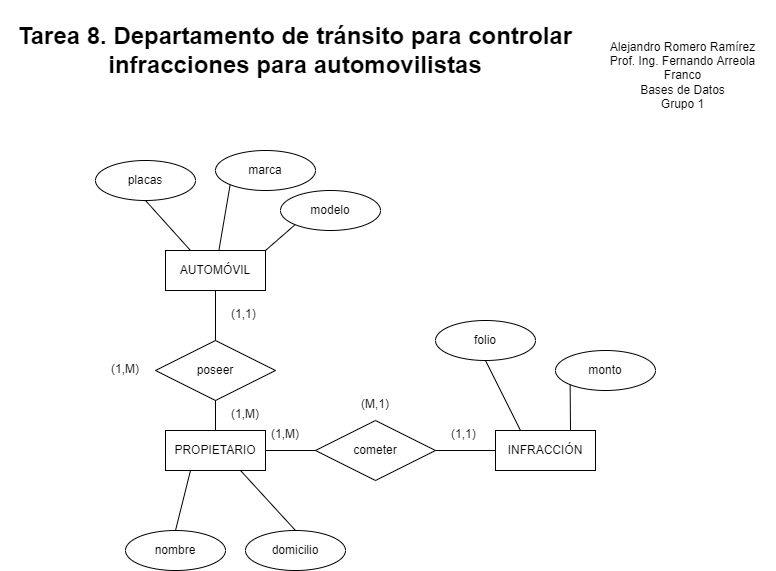

The diagram above was exported from draw.io. Its source (the exported page's mxGraphModel, read from the mxfile embedded in the PNG):
<mxGraphModel dx="1422" dy="762" grid="1" gridSize="10" guides="1" tooltips="1" connect="1" arrows="1" fold="1" page="1" pageScale="1" pageWidth="850" pageHeight="1100" math="0" shadow="0" extFonts="Permanent Marker^https://fonts.googleapis.com/css?family=Permanent+Marker">
  <root>
    <mxCell id="0" />
    <mxCell id="1" parent="0" />
    <mxCell id="8eXKXUqfIKc4Kr9EWWf2-1" value="AUTOMÓVIL" style="whiteSpace=wrap;html=1;align=center;" vertex="1" parent="1">
      <mxGeometry x="210" y="280" width="100" height="40" as="geometry" />
    </mxCell>
    <mxCell id="8eXKXUqfIKc4Kr9EWWf2-2" value="placas" style="ellipse;whiteSpace=wrap;html=1;align=center;" vertex="1" parent="1">
      <mxGeometry x="140" y="190" width="100" height="40" as="geometry" />
    </mxCell>
    <mxCell id="8eXKXUqfIKc4Kr9EWWf2-5" value="" style="endArrow=none;html=1;rounded=0;entryX=0.5;entryY=1;entryDx=0;entryDy=0;exitX=0.25;exitY=0;exitDx=0;exitDy=0;" edge="1" parent="1" source="8eXKXUqfIKc4Kr9EWWf2-1" target="8eXKXUqfIKc4Kr9EWWf2-2">
      <mxGeometry width="50" height="50" relative="1" as="geometry">
        <mxPoint x="400" y="420" as="sourcePoint" />
        <mxPoint x="450" y="370" as="targetPoint" />
      </mxGeometry>
    </mxCell>
    <mxCell id="8eXKXUqfIKc4Kr9EWWf2-8" value="poseer" style="shape=rhombus;perimeter=rhombusPerimeter;whiteSpace=wrap;html=1;align=center;" vertex="1" parent="1">
      <mxGeometry x="200" y="370" width="120" height="60" as="geometry" />
    </mxCell>
    <mxCell id="8eXKXUqfIKc4Kr9EWWf2-9" value="" style="endArrow=none;html=1;rounded=0;entryX=0.5;entryY=1;entryDx=0;entryDy=0;exitX=0.5;exitY=0;exitDx=0;exitDy=0;" edge="1" parent="1" source="8eXKXUqfIKc4Kr9EWWf2-8" target="8eXKXUqfIKc4Kr9EWWf2-1">
      <mxGeometry width="50" height="50" relative="1" as="geometry">
        <mxPoint x="400" y="420" as="sourcePoint" />
        <mxPoint x="450" y="370" as="targetPoint" />
      </mxGeometry>
    </mxCell>
    <mxCell id="8eXKXUqfIKc4Kr9EWWf2-10" value="PROPIETARIO" style="whiteSpace=wrap;html=1;align=center;" vertex="1" parent="1">
      <mxGeometry x="210" y="460" width="100" height="40" as="geometry" />
    </mxCell>
    <mxCell id="8eXKXUqfIKc4Kr9EWWf2-11" value="marca" style="ellipse;whiteSpace=wrap;html=1;align=center;" vertex="1" parent="1">
      <mxGeometry x="260" y="180" width="100" height="40" as="geometry" />
    </mxCell>
    <mxCell id="8eXKXUqfIKc4Kr9EWWf2-12" value="modelo" style="ellipse;whiteSpace=wrap;html=1;align=center;" vertex="1" parent="1">
      <mxGeometry x="325" y="220" width="100" height="40" as="geometry" />
    </mxCell>
    <mxCell id="8eXKXUqfIKc4Kr9EWWf2-14" value="" style="endArrow=none;html=1;rounded=0;entryX=0;entryY=1;entryDx=0;entryDy=0;" edge="1" parent="1" source="8eXKXUqfIKc4Kr9EWWf2-1" target="8eXKXUqfIKc4Kr9EWWf2-11">
      <mxGeometry width="50" height="50" relative="1" as="geometry">
        <mxPoint x="400" y="420" as="sourcePoint" />
        <mxPoint x="450" y="370" as="targetPoint" />
      </mxGeometry>
    </mxCell>
    <mxCell id="8eXKXUqfIKc4Kr9EWWf2-15" value="" style="endArrow=none;html=1;rounded=0;entryX=0;entryY=1;entryDx=0;entryDy=0;exitX=1;exitY=0;exitDx=0;exitDy=0;" edge="1" parent="1" source="8eXKXUqfIKc4Kr9EWWf2-1" target="8eXKXUqfIKc4Kr9EWWf2-12">
      <mxGeometry width="50" height="50" relative="1" as="geometry">
        <mxPoint x="400" y="420" as="sourcePoint" />
        <mxPoint x="450" y="370" as="targetPoint" />
      </mxGeometry>
    </mxCell>
    <mxCell id="8eXKXUqfIKc4Kr9EWWf2-16" value="" style="endArrow=none;html=1;rounded=0;exitX=0.5;exitY=0;exitDx=0;exitDy=0;entryX=0.5;entryY=1;entryDx=0;entryDy=0;" edge="1" parent="1" source="8eXKXUqfIKc4Kr9EWWf2-10" target="8eXKXUqfIKc4Kr9EWWf2-8">
      <mxGeometry width="50" height="50" relative="1" as="geometry">
        <mxPoint x="400" y="420" as="sourcePoint" />
        <mxPoint x="450" y="370" as="targetPoint" />
      </mxGeometry>
    </mxCell>
    <mxCell id="8eXKXUqfIKc4Kr9EWWf2-17" value="INFRACCIÓN" style="whiteSpace=wrap;html=1;align=center;" vertex="1" parent="1">
      <mxGeometry x="540" y="460" width="100" height="40" as="geometry" />
    </mxCell>
    <mxCell id="8eXKXUqfIKc4Kr9EWWf2-18" value="folio" style="ellipse;whiteSpace=wrap;html=1;align=center;" vertex="1" parent="1">
      <mxGeometry x="480" y="350" width="100" height="40" as="geometry" />
    </mxCell>
    <mxCell id="8eXKXUqfIKc4Kr9EWWf2-19" value="monto" style="ellipse;whiteSpace=wrap;html=1;align=center;" vertex="1" parent="1">
      <mxGeometry x="600" y="380" width="100" height="40" as="geometry" />
    </mxCell>
    <mxCell id="8eXKXUqfIKc4Kr9EWWf2-21" value="" style="endArrow=none;html=1;rounded=0;entryX=0.5;entryY=1;entryDx=0;entryDy=0;exitX=0.25;exitY=0;exitDx=0;exitDy=0;" edge="1" parent="1" source="8eXKXUqfIKc4Kr9EWWf2-17" target="8eXKXUqfIKc4Kr9EWWf2-18">
      <mxGeometry width="50" height="50" relative="1" as="geometry">
        <mxPoint x="400" y="420" as="sourcePoint" />
        <mxPoint x="450" y="370" as="targetPoint" />
      </mxGeometry>
    </mxCell>
    <mxCell id="8eXKXUqfIKc4Kr9EWWf2-22" value="" style="endArrow=none;html=1;rounded=0;entryX=0;entryY=1;entryDx=0;entryDy=0;exitX=0.75;exitY=0;exitDx=0;exitDy=0;" edge="1" parent="1" source="8eXKXUqfIKc4Kr9EWWf2-17" target="8eXKXUqfIKc4Kr9EWWf2-19">
      <mxGeometry width="50" height="50" relative="1" as="geometry">
        <mxPoint x="575" y="470" as="sourcePoint" />
        <mxPoint x="540" y="400" as="targetPoint" />
      </mxGeometry>
    </mxCell>
    <mxCell id="8eXKXUqfIKc4Kr9EWWf2-23" value="cometer" style="shape=rhombus;perimeter=rhombusPerimeter;whiteSpace=wrap;html=1;align=center;" vertex="1" parent="1">
      <mxGeometry x="360" y="450" width="120" height="60" as="geometry" />
    </mxCell>
    <mxCell id="8eXKXUqfIKc4Kr9EWWf2-25" value="" style="endArrow=none;html=1;rounded=0;exitX=1;exitY=0.5;exitDx=0;exitDy=0;entryX=0;entryY=0.5;entryDx=0;entryDy=0;" edge="1" parent="1" source="8eXKXUqfIKc4Kr9EWWf2-10" target="8eXKXUqfIKc4Kr9EWWf2-23">
      <mxGeometry width="50" height="50" relative="1" as="geometry">
        <mxPoint x="400" y="420" as="sourcePoint" />
        <mxPoint x="450" y="370" as="targetPoint" />
      </mxGeometry>
    </mxCell>
    <mxCell id="8eXKXUqfIKc4Kr9EWWf2-27" value="" style="endArrow=none;html=1;rounded=0;exitX=1;exitY=0.5;exitDx=0;exitDy=0;entryX=0;entryY=0.5;entryDx=0;entryDy=0;" edge="1" parent="1" source="8eXKXUqfIKc4Kr9EWWf2-23" target="8eXKXUqfIKc4Kr9EWWf2-17">
      <mxGeometry width="50" height="50" relative="1" as="geometry">
        <mxPoint x="320" y="490" as="sourcePoint" />
        <mxPoint x="380" y="500" as="targetPoint" />
      </mxGeometry>
    </mxCell>
    <mxCell id="8eXKXUqfIKc4Kr9EWWf2-28" value="nombre" style="ellipse;whiteSpace=wrap;html=1;align=center;" vertex="1" parent="1">
      <mxGeometry x="170" y="560" width="100" height="40" as="geometry" />
    </mxCell>
    <mxCell id="8eXKXUqfIKc4Kr9EWWf2-29" value="domicilio" style="ellipse;whiteSpace=wrap;html=1;align=center;" vertex="1" parent="1">
      <mxGeometry x="290" y="560" width="100" height="40" as="geometry" />
    </mxCell>
    <mxCell id="8eXKXUqfIKc4Kr9EWWf2-30" value="" style="endArrow=none;html=1;rounded=0;exitX=0.75;exitY=1;exitDx=0;exitDy=0;entryX=0.5;entryY=0;entryDx=0;entryDy=0;" edge="1" parent="1" source="8eXKXUqfIKc4Kr9EWWf2-10" target="8eXKXUqfIKc4Kr9EWWf2-29">
      <mxGeometry width="50" height="50" relative="1" as="geometry">
        <mxPoint x="400" y="420" as="sourcePoint" />
        <mxPoint x="450" y="370" as="targetPoint" />
      </mxGeometry>
    </mxCell>
    <mxCell id="8eXKXUqfIKc4Kr9EWWf2-32" value="" style="endArrow=none;html=1;rounded=0;exitX=0.25;exitY=1;exitDx=0;exitDy=0;entryX=0.5;entryY=0;entryDx=0;entryDy=0;" edge="1" parent="1" source="8eXKXUqfIKc4Kr9EWWf2-10" target="8eXKXUqfIKc4Kr9EWWf2-28">
      <mxGeometry width="50" height="50" relative="1" as="geometry">
        <mxPoint x="400" y="420" as="sourcePoint" />
        <mxPoint x="450" y="370" as="targetPoint" />
      </mxGeometry>
    </mxCell>
    <mxCell id="8eXKXUqfIKc4Kr9EWWf2-33" value="(1,1)" style="text;strokeColor=none;fillColor=none;spacingLeft=4;spacingRight=4;overflow=hidden;rotatable=0;points=[[0,0.5],[1,0.5]];portConstraint=eastwest;fontSize=12;" vertex="1" parent="1">
      <mxGeometry x="270" y="330" width="40" height="30" as="geometry" />
    </mxCell>
    <mxCell id="8eXKXUqfIKc4Kr9EWWf2-34" value="(1,M)" style="text;strokeColor=none;fillColor=none;spacingLeft=4;spacingRight=4;overflow=hidden;rotatable=0;points=[[0,0.5],[1,0.5]];portConstraint=eastwest;fontSize=12;" vertex="1" parent="1">
      <mxGeometry x="270" y="430" width="40" height="30" as="geometry" />
    </mxCell>
    <mxCell id="8eXKXUqfIKc4Kr9EWWf2-35" value="(1,M)" style="text;strokeColor=none;fillColor=none;spacingLeft=4;spacingRight=4;overflow=hidden;rotatable=0;points=[[0,0.5],[1,0.5]];portConstraint=eastwest;fontSize=12;" vertex="1" parent="1">
      <mxGeometry x="150" y="385" width="40" height="30" as="geometry" />
    </mxCell>
    <mxCell id="8eXKXUqfIKc4Kr9EWWf2-36" value="(1,M)" style="text;strokeColor=none;fillColor=none;spacingLeft=4;spacingRight=4;overflow=hidden;rotatable=0;points=[[0,0.5],[1,0.5]];portConstraint=eastwest;fontSize=12;" vertex="1" parent="1">
      <mxGeometry x="310" y="450" width="50" height="30" as="geometry" />
    </mxCell>
    <mxCell id="8eXKXUqfIKc4Kr9EWWf2-37" value="(1,1)" style="text;strokeColor=none;fillColor=none;spacingLeft=4;spacingRight=4;overflow=hidden;rotatable=0;points=[[0,0.5],[1,0.5]];portConstraint=eastwest;fontSize=12;" vertex="1" parent="1">
      <mxGeometry x="490" y="450" width="50" height="30" as="geometry" />
    </mxCell>
    <mxCell id="8eXKXUqfIKc4Kr9EWWf2-38" value="(M,1)" style="text;strokeColor=none;fillColor=none;spacingLeft=4;spacingRight=4;overflow=hidden;rotatable=0;points=[[0,0.5],[1,0.5]];portConstraint=eastwest;fontSize=12;" vertex="1" parent="1">
      <mxGeometry x="400" y="420" width="50" height="30" as="geometry" />
    </mxCell>
    <mxCell id="8eXKXUqfIKc4Kr9EWWf2-39" value="&lt;h1&gt;Tarea 8. Departamento de tránsito para controlar infracciones para automovilistas&lt;/h1&gt;" style="text;html=1;strokeColor=none;fillColor=none;align=center;verticalAlign=middle;whiteSpace=wrap;rounded=0;" vertex="1" parent="1">
      <mxGeometry x="45" y="30" width="590" height="100" as="geometry" />
    </mxCell>
    <mxCell id="8eXKXUqfIKc4Kr9EWWf2-40" value="Alejandro Romero Ramírez&lt;br&gt;Prof. Ing. Fernando Arreola Franco&lt;br&gt;Bases de Datos&lt;br&gt;Grupo 1" style="text;html=1;strokeColor=none;fillColor=none;align=center;verticalAlign=middle;whiteSpace=wrap;rounded=0;" vertex="1" parent="1">
      <mxGeometry x="635" y="50" width="185" height="110" as="geometry" />
    </mxCell>
  </root>
</mxGraphModel>